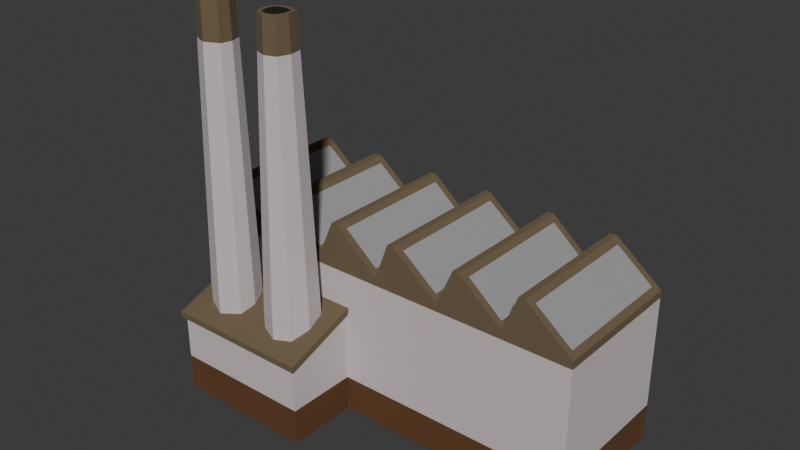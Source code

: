 # Source: CivilianFactory.blend  (saved by Blender 4.4.32; exported with 4.5.12 LTS)
import bpy
from mathutils import Matrix  # noqa: F401  (used for matrix-valued properties, if any)

bpy.ops.wm.read_factory_settings(use_empty=True)
scene = bpy.context.scene
scene.name = 'Scene'

# ---- collections
col_collection = bpy.data.collections.new('Collection'); scene.collection.children.link(col_collection)

# ---- materials (node trees are filled in below, after node groups)
mat_material = bpy.data.materials.new('Material')
mat_material.alpha_threshold = 0.0
mat_material.roughness = 0.5
mat_material.line_color = (0.0, 0.0, 0.0, 1.0)
mat_foundation = bpy.data.materials.new('foundation')
mat_window = bpy.data.materials.new('window')
mat_roof = bpy.data.materials.new('Roof')
mat_material_001 = bpy.data.materials.new('Material.001')

# ---- material node trees
mat_material.use_nodes = True; mat_material.node_tree.nodes.clear()
_N = mat_material.node_tree.nodes; _L = mat_material.node_tree.links
n0 = _N.new('ShaderNodeOutputMaterial'); n0.name = 'Material Output'; n0.location = (300, 300)
n1 = _N.new('ShaderNodeBsdfPrincipled'); n1.name = 'Principled BSDF'; n1.location = (10, 300)
n1.inputs[0].default_value = (0.628, 0.5524, 0.5587, 1.0)
n1.inputs[2].default_value = 1.0
n1.inputs[3].default_value = 1.45
_L.new(n1.outputs[0], n0.inputs[0])
n0.is_active_output = True
mat_foundation.use_nodes = True; mat_foundation.node_tree.nodes.clear()
_N = mat_foundation.node_tree.nodes; _L = mat_foundation.node_tree.links
n0 = _N.new('ShaderNodeBsdfPrincipled'); n0.name = 'Principled BSDF'; n0.location = (10, 300)
n0.inputs[0].default_value = (0.1172, 0.048, 0.01342, 1.0)
n0.inputs[2].default_value = 1.0
n1 = _N.new('ShaderNodeOutputMaterial'); n1.name = 'Material Output'; n1.location = (300, 300)
_L.new(n0.outputs[0], n1.inputs[0])
n1.is_active_output = True
mat_window.use_nodes = True; mat_window.node_tree.nodes.clear()
_N = mat_window.node_tree.nodes; _L = mat_window.node_tree.links
n0 = _N.new('ShaderNodeBsdfPrincipled'); n0.name = 'Principled BSDF'; n0.location = (10, 300)
n0.inputs[0].default_value = (0.3401, 0.3401, 0.3401, 1.0)
n0.inputs[2].default_value = 0.533
n1 = _N.new('ShaderNodeOutputMaterial'); n1.name = 'Material Output'; n1.location = (300, 300)
_L.new(n0.outputs[0], n1.inputs[0])
n1.is_active_output = True
mat_roof.use_nodes = True; mat_roof.node_tree.nodes.clear()
_N = mat_roof.node_tree.nodes; _L = mat_roof.node_tree.links
n0 = _N.new('ShaderNodeBsdfPrincipled'); n0.name = 'Principled BSDF'; n0.location = (10, 300)
n0.inputs[0].default_value = (0.1527, 0.1094, 0.05944, 1.0)
n0.inputs[2].default_value = 1.0
n1 = _N.new('ShaderNodeOutputMaterial'); n1.name = 'Material Output'; n1.location = (300, 300)
_L.new(n0.outputs[0], n1.inputs[0])
n1.is_active_output = True
mat_material_001.use_nodes = True; mat_material_001.node_tree.nodes.clear()
_N = mat_material_001.node_tree.nodes; _L = mat_material_001.node_tree.links
n0 = _N.new('ShaderNodeBsdfPrincipled'); n0.name = 'Principled BSDF'; n0.location = (10, 300)
n0.inputs[0].default_value = (0.0, 0.0, 0.0, 1.0)
n0.inputs[2].default_value = 1.0
n1 = _N.new('ShaderNodeOutputMaterial'); n1.name = 'Material Output'; n1.location = (300, 300)
_L.new(n0.outputs[0], n1.inputs[0])
n1.is_active_output = True

# ---- world
world_world = bpy.data.worlds.new('World'); scene.world = world_world
world_world.use_nodes = True; world_world.node_tree.nodes.clear()
_N = world_world.node_tree.nodes; _L = world_world.node_tree.links
n0 = _N.new('ShaderNodeOutputWorld'); n0.name = 'World Output'; n0.location = (300, 300)
n1 = _N.new('ShaderNodeBackground'); n1.name = 'Background'; n1.location = (10, 300)
n1.inputs[0].default_value = (0.05088, 0.05088, 0.05088, 1.0)
_L.new(n1.outputs[0], n0.inputs[0])
n0.is_active_output = True
world_world.color = (0.05088, 0.05088, 0.05088)
world_world.sun_shadow_jitter_overblur = 0.0

# ---- meshes
me_cube_001 = bpy.data.meshes.new('Cube.001')
me_cube_001.from_pydata([(-0.941, -0.3, 0.00378), (-0.2564, -0.4859, 0.4253), (-0.191, -0.3, 0.00378), (-0.566, -0.6917, 0.2707), (-0.941, -0.6718, 0.00378), (-0.7614, -0.6917, 0.2707), (-0.9568, -0.4867, 0.3441), (-0.191, -0.6718, 0.00378), (-0.9568, -0.2989, 0.4129), (-0.1752, -0.2989, 0.4129), (-0.566, -0.6718, 0.00378), (-0.191, -0.3, 0.3807), (-0.191, -0.6718, 0.2481), (-0.3706, -0.6917, 0.2707), (-0.1752, -0.4867, 0.3441), (-0.941, -0.3, 0.3807), (-0.566, -0.6718, 0.2481), (-0.941, -0.6718, 0.2481), (-0.191, -0.4859, 0.3144), (-0.191, -0.4859, 0.00378), (-0.941, -0.4859, 0.00378), (-0.941, -0.4859, 0.3144), (-0.1752, -0.6917, 0.2707), (-0.9568, -0.6917, 0.2707), (-0.1752, -0.2989, 0.3817), (-0.566, -0.6917, 0.2396), (-0.3706, -0.6917, 0.2396), (-0.3785, -0.6718, 0.00378), (-0.3785, -0.6718, 0.2481), (-0.9568, -0.2989, 0.3817), (-0.9568, -0.4867, 0.3129), (-0.1752, -0.6917, 0.2396), (-0.7535, -0.6718, 0.2481), (-0.7535, -0.6718, 0.00378), (-0.1752, -0.4867, 0.3129), (-0.9568, -0.6917, 0.2396), (-0.7614, -0.6917, 0.2396), (-0.7535, -0.2996, 0.4118), (-0.941, -0.3, 0.4118), (-0.7535, -0.6718, 0.2792), (-0.941, -0.6718, 0.2792), (-0.191, -0.4859, 0.3455), (-0.191, -0.6718, 0.2792), (-0.941, -0.4859, 0.3455), (-0.3785, -0.3, 0.4118), (-0.566, -0.2996, 0.4118), (-0.3785, -0.6718, 0.2792), (-0.566, -0.6718, 0.2792), (-0.566, -0.4859, 0.3455), (-0.2564, -0.4859, 0.3455), (-0.2879, -0.5796, 0.3121), (-0.3785, -0.3616, 0.3899), (-0.4729, -0.3917, 0.3791), (-0.3785, -0.6103, 0.3012), (-0.4708, -0.5754, 0.3136), (-0.5006, -0.4859, 0.3455), (-0.191, -0.3, 0.4118), (-0.2723, -0.3878, 0.3805), (-0.7535, -0.3615, 0.3899), (-0.8478, -0.4016, 0.3756), (-0.7535, -0.6104, 0.3011), (-0.8541, -0.5674, 0.3165), (-0.8757, -0.4859, 0.3455), (-0.6312, -0.4859, 0.3455), (-0.6492, -0.5647, 0.3174), (-0.6595, -0.4045, 0.3746), (-0.4339, -0.4852, 1.883), (-0.4213, -0.4421, 1.883), (-0.2879, -0.5796, 0.4253), (-0.3785, -0.3616, 0.4253), (-0.4729, -0.3917, 0.4253), (-0.3785, -0.6103, 0.4253), (-0.4708, -0.5754, 0.4253), (-0.5006, -0.4859, 0.4253), (-0.7535, -0.3615, 0.4253), (-0.8478, -0.4016, 0.4253), (-0.7535, -0.6104, 0.4253), (-0.8541, -0.5674, 0.4253), (-0.8757, -0.4859, 0.4253), (-0.6312, -0.4859, 0.4253), (-0.6492, -0.5647, 0.4253), (-0.2723, -0.3878, 0.4253), (-0.6595, -0.4045, 0.4253), (-0.6856, -0.4868, 1.883), (-0.6951, -0.5286, 1.883), (-0.7014, -0.4413, 1.883), (-0.8211, -0.4863, 1.883), (-0.8055, -0.4394, 1.883), (-0.8094, -0.5303, 1.883), (-0.3289, -0.4401, 1.883), (-0.3218, -0.4838, 1.883), (-0.7535, -0.5542, 1.883), (-0.7536, -0.4174, 1.883), (-0.4201, -0.5264, 1.883), (-0.3777, -0.5425, 1.883), (-0.3774, -0.4281, 1.883), (-0.3369, -0.5287, 1.883), (-0.3781, -0.4856, 1.883), (-0.7534, -0.4857, 1.883), (-0.4378, -0.4259, 1.883), (-0.4553, -0.4856, 1.883), (-0.3109, -0.4234, 1.883), (-0.3008, -0.4856, 1.883), (-0.4365, -0.5422, 1.883), (-0.3781, -0.5642, 1.883), (-0.3781, -0.4069, 1.883), (-0.3207, -0.5449, 1.883), (-0.6671, -0.4857, 1.883), (-0.6798, -0.5413, 1.883), (-0.6871, -0.4283, 1.883), (-0.8396, -0.4857, 1.883), (-0.8199, -0.4262, 1.883), (-0.8243, -0.5433, 1.883), (-0.7534, -0.5736, 1.883), (-0.7534, -0.3979, 1.883), (-1.057, 0.4123, 0.6777), (-1.057, -0.2623, 0.6777), (0.3283, -0.2623, 0.6659), (0.3283, 0.4123, 0.6659), (-0.3857, -0.2623, 0.666), (-0.3857, 0.4123, 0.666), (-0.02805, 0.4123, 0.6667), (0.7148, -0.3, 0.00378), (1.072, -0.3, 0.00378), (-0.02805, -0.2623, 0.6667), (-0.7018, -0.2623, 0.6783), (1.072, 0.45, 0.00378), (-0.7018, 0.4123, 0.6783), (0.7148, 0.45, 0.00378), (-0.7133, 0.45, 0.00378), (-0.7133, -0.3, 0.00378), (0.000739, -0.3, 0.00378), (0.686, 0.4123, 0.6667), (1.042, 0.4123, 0.6659), (0.000739, 0.45, 0.00378), (-0.3563, 0.45, 0.00378), (-0.3563, -0.3, 0.00378), (0.3578, 0.45, 0.00378), (0.3578, -0.3, 0.00378), (-1.07, -0.3, 0.00378), (1.042, -0.2623, 0.6659), (0.686, -0.2623, 0.6667), (-1.07, 0.45, 0.00378), (-0.9433, -0.26, 0.8221), (-1.007, -0.2623, 0.8114), (-1.007, 0.4123, 0.8114), (-0.9433, 0.41, 0.8221), (-0.6606, 0.4123, 0.807), (-0.5761, 0.4123, 0.8193), (-0.5761, -0.2623, 0.8193), (-0.6606, -0.2623, 0.807), (0.5068, -0.2623, 0.8185), (0.4305, -0.26, 0.8063), (0.4305, 0.41, 0.8063), (-0.2073, -0.2623, 0.8185), (-0.2835, -0.26, 0.8063), (-0.2835, 0.41, 0.8063), (-0.2073, 0.4123, 0.8185), (0.5068, 0.4123, 0.8185), (0.06061, 0.41, 0.8044), (0.1371, 0.4123, 0.8185), (0.1371, -0.2623, 0.8185), (0.06061, -0.26, 0.8044), (0.7746, 0.41, 0.8044), (0.8511, 0.4123, 0.8185), (0.8511, -0.2623, 0.8185), (0.7746, -0.26, 0.8044), (-0.941, -0.3, -0.1858), (-0.191, -0.3, -0.1858), (-0.941, -0.6718, -0.1858), (-0.191, -0.6718, -0.1858), (-0.566, -0.6718, -0.1858), (-0.191, -0.4859, -0.1858), (-0.941, -0.4859, -0.1858), (-0.3785, -0.6718, -0.1858), (-0.7535, -0.6718, -0.1858), (0.7148, -0.3, -0.1858), (1.072, -0.3, -0.1858), (1.072, 0.45, -0.1858), (0.7148, 0.45, -0.1858), (-0.7133, 0.45, -0.1858), (-0.7133, -0.3, -0.1858), (0.000739, -0.3, -0.1858), (0.000739, 0.45, -0.1858), (-0.3563, 0.45, -0.1858), (-0.3563, -0.3, -0.1858), (0.3578, 0.45, -0.1858), (0.3578, -0.3, -0.1858), (-1.07, -0.3, -0.1858), (-1.07, 0.45, -0.1858), (-1.07, -0.3, 0.6423), (-1.07, 0.45, 0.6423), (0.374, 0.41, 0.6789), (0.374, -0.26, 0.6789), (-0.34, 0.41, 0.6789), (-0.34, -0.26, 0.6789), (0.0146, 0.41, 0.6799), (0.0146, -0.26, 0.6799), (-0.7448, 0.41, 0.667), (-0.7448, -0.26, 0.667), (1.072, 0.45, 0.6423), (1.072, -0.3, 0.6423), (0.7286, 0.41, 0.6799), (0.7286, -0.26, 0.6799), (-0.9939, -0.3, 0.8468), (-0.9939, 0.45, 0.8468), (-0.6055, 0.45, 0.8429), (-0.6055, -0.3, 0.8429), (-0.6492, 0.45, 0.8429), (-0.6492, -0.3, 0.8429), (-0.236, 0.45, 0.8429), (-0.236, -0.3, 0.8429), (0.478, 0.45, 0.8429), (0.478, -0.3, 0.8429), (0.1076, 0.45, 0.842), (0.1076, -0.3, 0.842), (0.8216, 0.45, 0.842), (0.8216, -0.3, 0.842), (0.3578, 0.45, 0.6423), (0.3578, -0.3, 0.6423), (-0.3563, 0.45, 0.6423), (-0.3563, -0.3, 0.6423), (0.000739, 0.45, 0.6423), (0.000739, -0.3, 0.6423), (-0.7133, 0.45, 0.6423), (-0.7133, -0.3, 0.6423), (0.7148, 0.45, 0.6423), (0.7148, -0.3, 0.6423), (-0.9749, 0.45, 0.8468), (-0.9749, -0.3, 0.8468), (0.4468, 0.45, 0.8429), (0.4468, -0.3, 0.8429), (-0.2673, 0.45, 0.8429), (-0.2673, -0.3, 0.8429), (0.07447, 0.45, 0.842), (0.07447, -0.3, 0.842), (0.7885, 0.45, 0.842), (0.7885, -0.3, 0.842), (-0.4421, -0.4218, 1.708), (-0.4608, -0.4856, 1.708), (-0.3781, -0.4014, 1.708), (-0.3062, -0.4192, 1.708), (-0.2954, -0.4856, 1.708), (-0.3168, -0.549, 1.708), (-0.3781, -0.5698, 1.708), (-0.4406, -0.5462, 1.708), (-0.6624, -0.4858, 1.692), (-0.8282, -0.5464, 1.692), (-0.7534, -0.5784, 1.692), (-0.6757, -0.5444, 1.692), (-0.6835, -0.4251, 1.692), (-0.7534, -0.3931, 1.692), (-0.8444, -0.4858, 1.692), (-0.8235, -0.423, 1.692), (-0.3563, 0.45, 0.6013), (-0.7133, 0.45, 0.6013), (-1.07, 0.45, 0.6013), (-0.3563, -0.3, 0.6013), (1.072, -0.3, 0.6013), (0.000739, 0.45, 0.6013), (0.000739, -0.3, 0.6013), (0.3578, -0.3, 0.6013), (0.7148, -0.3, 0.6013), (-1.07, -0.3, 0.6013), (-0.7133, -0.3, 0.6013), (1.072, 0.45, 0.6013), (0.7148, 0.45, 0.6013), (0.3578, 0.45, 0.6013)], [], [(19, 18, 12, 7), (33, 32, 17, 4), (21, 20, 4, 17), (251, 253, 111, 114), (43, 38, 8, 6), (27, 28, 16, 10), (241, 240, 105, 101), (253, 252, 110, 111), (36, 25, 3, 5), (29, 30, 6, 8), (25, 26, 13, 3), (31, 34, 14, 22), (35, 36, 5, 23), (30, 35, 23, 6), (26, 31, 22, 13), (34, 24, 9, 14), (55, 54, 72, 73), (52, 55, 73, 70), (41, 42, 22, 14), (40, 43, 6, 23), (15, 0, 20, 21), (2, 11, 18, 19), (47, 39, 5, 3), (39, 40, 23, 5), (7, 12, 28, 27), (56, 41, 14, 9), (49, 57, 81, 1), (249, 246, 107, 108), (42, 46, 13, 22), (60, 64, 80, 76), (10, 16, 32, 33), (65, 58, 74, 82), (59, 62, 78, 75), (49, 50, 42, 41), (51, 57, 56, 44), (53, 54, 47, 46), (55, 52, 45, 48), (58, 65, 45, 37), (60, 61, 40, 39), (62, 59, 38, 43), (63, 64, 47, 48), (65, 63, 48, 45), (61, 62, 43, 40), (54, 55, 48, 47), (57, 49, 41, 56), (53, 50, 68, 71), (54, 53, 71, 72), (61, 60, 76, 77), (50, 53, 46, 42), (52, 51, 44, 45), (57, 51, 69, 81), (51, 52, 70, 69), (64, 60, 39, 47), (59, 58, 37, 38), (58, 59, 75, 74), (46, 47, 3, 13), (247, 248, 113, 112), (248, 249, 108, 113), (238, 239, 100, 99), (250, 251, 114, 109), (64, 63, 79, 80), (62, 61, 77, 78), (63, 65, 82, 79), (50, 49, 1, 68), (83, 98, 91, 84), (85, 92, 98, 83), (90, 97, 94, 96), (89, 95, 97, 90), (92, 87, 86, 98), (95, 67, 66, 97), (97, 66, 93, 94), (98, 86, 88, 91), (242, 241, 101, 102), (244, 243, 106, 104), (239, 245, 103, 100), (245, 244, 104, 103), (240, 238, 99, 105), (252, 247, 112, 110), (246, 250, 109, 107), (243, 242, 102, 106), (66, 67, 99, 100), (89, 90, 102, 101), (93, 66, 100, 103), (94, 93, 103, 104), (67, 95, 105, 99), (90, 96, 106, 102), (95, 89, 101, 105), (96, 94, 104, 106), (83, 84, 108, 107), (85, 83, 107, 109), (86, 87, 111, 110), (88, 86, 110, 112), (91, 88, 112, 113), (87, 92, 114, 111), (92, 85, 109, 114), (84, 91, 113, 108), (199, 198, 146, 143), (221, 223, 211, 233), (254, 259, 134, 135), (255, 254, 135, 129), (256, 255, 129, 142), (263, 256, 142, 139), (260, 257, 136, 131), (127, 125, 150, 147), (200, 226, 236, 216), (194, 195, 155, 156), (227, 201, 217, 237), (258, 262, 122, 123), (257, 264, 130, 136), (259, 267, 137, 134), (261, 260, 131, 138), (258, 265, 200, 201), (262, 261, 138, 122), (264, 263, 139, 130), (266, 265, 126, 128), (267, 266, 128, 137), (228, 205, 204, 229), (224, 191, 205, 228), (190, 225, 229, 204), (115, 116, 144, 145), (206, 208, 209, 207), (220, 224, 208, 206), (225, 221, 207, 209), (119, 120, 148, 149), (212, 230, 231, 213), (210, 232, 233, 211), (222, 220, 232, 210), (192, 193, 152, 153), (124, 121, 157, 154), (219, 227, 213, 231), (141, 132, 158, 151), (226, 218, 230, 212), (214, 234, 235, 215), (216, 236, 237, 217), (218, 222, 234, 214), (117, 118, 160, 161), (140, 133, 164, 165), (223, 219, 215, 235), (196, 197, 162, 159), (202, 203, 166, 163), (139, 142, 189, 188), (19, 7, 170, 172), (123, 122, 176, 177), (126, 123, 177, 178), (20, 0, 167, 173), (27, 10, 171, 174), (138, 131, 182, 187), (130, 139, 188, 181), (10, 33, 175, 171), (135, 134, 183, 184), (7, 27, 174, 170), (128, 126, 178, 179), (129, 135, 184, 180), (137, 128, 179, 186), (33, 4, 169, 175), (131, 136, 185, 182), (134, 137, 186, 183), (2, 19, 172, 168), (122, 138, 187, 176), (4, 20, 173, 169), (142, 129, 180, 189), (116, 115, 191, 190), (118, 117, 219, 218), (120, 119, 221, 220), (121, 124, 223, 222), (125, 127, 224, 225), (133, 140, 201, 200), (132, 141, 227, 226), (145, 144, 204, 205), (115, 145, 205, 191), (144, 116, 190, 204), (149, 148, 206, 207), (147, 150, 209, 208), (150, 125, 225, 209), (127, 147, 208, 224), (148, 120, 220, 206), (119, 149, 207, 221), (154, 157, 210, 211), (151, 158, 212, 213), (124, 154, 211, 223), (157, 121, 222, 210), (141, 151, 213, 227), (158, 132, 226, 212), (161, 160, 214, 215), (165, 164, 216, 217), (140, 165, 217, 201), (164, 133, 200, 216), (160, 118, 218, 214), (117, 161, 215, 219), (193, 192, 218, 219), (195, 194, 220, 221), (197, 196, 222, 223), (198, 199, 225, 224), (203, 202, 226, 227), (143, 146, 228, 229), (146, 198, 224, 228), (199, 143, 229, 225), (153, 152, 231, 230), (156, 155, 233, 232), (155, 195, 221, 233), (194, 156, 232, 220), (152, 193, 219, 231), (192, 153, 230, 218), (159, 162, 235, 234), (163, 166, 237, 236), (166, 203, 227, 237), (202, 163, 236, 226), (196, 159, 234, 222), (162, 197, 223, 235), (68, 1, 242, 243), (69, 70, 238, 240), (72, 71, 244, 245), (73, 72, 245, 239), (71, 68, 243, 244), (1, 81, 241, 242), (70, 73, 239, 238), (81, 69, 240, 241), (79, 82, 250, 246), (78, 77, 247, 252), (82, 74, 251, 250), (76, 80, 249, 248), (77, 76, 248, 247), (80, 79, 246, 249), (75, 78, 252, 253), (74, 75, 253, 251), (218, 226, 266, 267), (226, 200, 265, 266), (225, 190, 263, 264), (227, 219, 261, 262), (123, 126, 265, 258), (219, 223, 260, 261), (222, 218, 267, 259), (221, 225, 264, 257), (201, 227, 262, 258), (223, 221, 257, 260), (190, 191, 256, 263), (191, 224, 255, 256), (224, 220, 254, 255), (220, 222, 259, 254)])
me_cube_001.polygons.foreach_set('material_index', [0, 0, 0, 3, 3, 0, 3, 3, 3, 3, 3, 3, 3, 3, 3, 3, 0, 0, 3, 3, 0, 0, 3, 3, 0, 3, 0, 3, 3, 0, 0, 0, 0, 3, 3, 3, 3, 3, 3, 3, 3, 3, 3, 3, 3, 0, 0, 0, 3, 3, 0, 0, 3, 3, 0, 3, 3, 3, 3, 3, 0, 0, 0, 0, 4, 4, 4, 4, 4, 4, 4, 4, 3, 3, 3, 3, 3, 3, 3, 3, 3, 3, 3, 3, 3, 3, 3, 3, 3, 3, 3, 3, 3, 3, 3, 3, 2, 3, 0, 0, 0, 0, 0, 2, 3, 2, 3, 0, 0, 0, 0, 3, 0, 0, 0, 0, 3, 3, 3, 2, 3, 3, 3, 2, 3, 3, 3, 2, 2, 3, 2, 3, 3, 3, 3, 2, 2, 3, 2, 2, 1, 1, 1, 1, 1, 1, 1, 1, 1, 1, 1, 1, 1, 1, 1, 1, 1, 1, 1, 1, 1, 3, 3, 3, 3, 3, 3, 3, 3, 3, 3, 3, 3, 3, 3, 3, 3, 3, 3, 3, 3, 3, 3, 3, 3, 3, 3, 3, 3, 3, 3, 3, 3, 3, 3, 3, 3, 3, 3, 3, 3, 3, 3, 3, 3, 3, 3, 3, 3, 0, 0, 0, 0, 0, 0, 0, 0, 0, 0, 0, 0, 0, 0, 0, 0, 3, 3, 3, 3, 0, 3, 3, 3, 3, 3, 3, 3, 3, 3])
_uv = me_cube_001.uv_layers.new(name='UVMap')
_uv.uv.foreach_set('vector', [0.375, 0.875, 0.5, 0.875, 0.5, 0.875, 0.375, 0.875, 0.375, 0.9688, 0.5, 0.9688, 0.5, 1.0, 0.375, 1.0, 0.5, 0.0, 0.375, 0.0, 0.375, 0.0, 0.5, 0.0, 0.5, 0.9687, 0.5, 0.9845, 0.5, 0.9845, 0.5, 0.9688, 0.5, 1.0, 0.5, 1.0, 0.5, 1.0, 0.5, 1.0, 0.375, 0.9062, 0.5, 0.9062, 0.5, 0.9375, 0.375, 0.9375, 0.5, 0.8885, 0.5, 0.9062, 0.5, 0.9062, 0.5, 0.8885, 0.5, 0.9845, 0.5, 0.9891, 0.5, 0.9891, 0.5, 0.9845, 0.5, 0.9688, 0.5, 0.9375, 0.5, 0.9375, 0.5, 0.9688, 0.5, 0.0, 0.5, 0.0, 0.5, 0.0, 0.5, 0.0, 0.5, 0.9375, 0.5, 0.9062, 0.5, 0.9062, 0.5, 0.9375, 0.5, 0.875, 0.5, 0.875, 0.5, 0.875, 0.5, 0.875, 0.5, 1.0, 0.5, 0.9688, 0.5, 0.9688, 0.5, 1.0, 0.5, 0.0, 0.5, 0.0, 0.5, 0.0, 0.5, 0.0, 0.5, 0.9062, 0.5, 0.875, 0.5, 0.875, 0.5, 0.9062, 0.5, 0.875, 0.5, 0.875, 0.5, 0.875, 0.5, 0.875, 0.5, 0.9266, 0.5, 0.9216, 0.5, 0.9216, 0.5, 0.9266, 0.5, 0.922, 0.5, 0.9266, 0.5, 0.9266, 0.5, 0.922, 0.5, 0.875, 0.5, 0.875, 0.5, 0.875, 0.5, 0.875, 0.5, 1.0, 0.5, 1.0, 0.5, 1.0, 0.5, 1.0, 0.5, 0.0, 0.375, 0.0, 0.375, 0.0, 0.5, 0.0, 0.375, 0.875, 0.5, 0.875, 0.5, 0.875, 0.375, 0.875, 0.5, 0.9375, 0.5, 0.9688, 0.5, 0.9688, 0.5, 0.9375, 0.5, 0.9688, 0.5, 1.0, 0.5, 1.0, 0.5, 0.9688, 0.375, 0.875, 0.5, 0.875, 0.5, 0.9062, 0.375, 0.9062, 0.5, 0.875, 0.5, 0.875, 0.5, 0.875, 0.5, 0.875, 0.5, 0.8859, 0.5, 0.8885, 0.5, 0.8885, 0.5, 0.8859, 0.5, 0.9514, 0.5, 0.9484, 0.5, 0.9484, 0.5, 0.9514, 0.5, 0.875, 0.5, 0.9062, 0.5, 0.9062, 0.5, 0.875, 0.5, 0.9688, 0.5, 0.9514, 0.5, 0.9514, 0.5, 0.9688, 0.375, 0.9375, 0.5, 0.9375, 0.5, 0.9688, 0.375, 0.9688, 0.5, 0.9531, 0.5, 0.9688, 0.5, 0.9688, 0.5, 0.9531, 0.5, 0.9845, 0.5, 0.9891, 0.5, 0.9891, 0.5, 0.9845, 0.5, 0.8859, 0.5, 0.8912, 0.5, 0.875, 0.5, 0.875, 0.5, 0.9062, 0.5, 0.8885, 0.5, 0.875, 0.5, 0.9062, 0.5, 0.9062, 0.5, 0.9216, 0.5, 0.9375, 0.5, 0.9062, 0.5, 0.9266, 0.5, 0.922, 0.5, 0.9375, 0.5, 0.9375, 0.5, 0.9688, 0.5, 0.9531, 0.5, 0.9375, 0.5, 0.9688, 0.5, 0.9688, 0.5, 0.9855, 0.5, 1.0, 0.5, 0.9688, 0.5, 0.9891, 0.5, 0.9845, 0.5, 1.0, 0.5, 1.0, 0.5, 0.9484, 0.5, 0.9514, 0.5, 0.9375, 0.5, 0.9375, 0.5, 0.9531, 0.5, 0.9484, 0.5, 0.9375, 0.5, 0.9375, 0.5, 0.9855, 0.5, 0.9891, 0.5, 1.0, 0.5, 1.0, 0.5, 0.9216, 0.5, 0.9266, 0.5, 0.9375, 0.5, 0.9375, 0.5, 0.8885, 0.5, 0.8859, 0.5, 0.875, 0.5, 0.875, 0.5, 0.9062, 0.5, 0.8912, 0.5, 0.8912, 0.5, 0.9062, 0.5, 0.9216, 0.5, 0.9062, 0.5, 0.9062, 0.5, 0.9216, 0.5, 0.9855, 0.5, 0.9688, 0.5, 0.9688, 0.5, 0.9855, 0.5, 0.8912, 0.5, 0.9062, 0.5, 0.9062, 0.5, 0.875, 0.5, 0.922, 0.5, 0.9062, 0.5, 0.9062, 0.5, 0.9375, 0.5, 0.8885, 0.5, 0.9062, 0.5, 0.9062, 0.5, 0.8885, 0.5, 0.9062, 0.5, 0.922, 0.5, 0.922, 0.5, 0.9062, 0.5, 0.9514, 0.5, 0.9688, 0.5, 0.9688, 0.5, 0.9375, 0.5, 0.9845, 0.5, 0.9688, 0.5, 0.9688, 0.5, 1.0, 0.5, 0.9688, 0.5, 0.9845, 0.5, 0.9845, 0.5, 0.9688, 0.5, 0.9062, 0.5, 0.9375, 0.5, 0.9375, 0.5, 0.9062, 0.5, 0.9855, 0.5, 0.9688, 0.5, 0.9688, 0.5, 0.9855, 0.5, 0.9688, 0.5, 0.9514, 0.5, 0.9514, 0.5, 0.9688, 0.5, 0.922, 0.5, 0.9266, 0.5, 0.9266, 0.5, 0.922, 0.5, 0.9531, 0.5, 0.9687, 0.5, 0.9688, 0.5, 0.9531, 0.5, 0.9514, 0.5, 0.9484, 0.5, 0.9484, 0.5, 0.9514, 0.5, 0.9891, 0.5, 0.9855, 0.5, 0.9855, 0.5, 0.9891, 0.5, 0.9484, 0.5, 0.9531, 0.5, 0.9531, 0.5, 0.9484, 0.5, 0.8912, 0.5, 0.8859, 0.5, 0.8859, 0.5, 0.8912, 0.5, 0.9527, 0.5, 0.9688, 0.5, 0.9688, 0.5, 0.955, 0.5, 0.9565, 0.5, 0.9688, 0.5, 0.9688, 0.5, 0.9527, 0.5, 0.8914, 0.5, 0.9062, 0.5, 0.9061, 0.5, 0.8954, 0.5, 0.8933, 0.5, 0.9061, 0.5, 0.9062, 0.5, 0.8914, 0.5, 0.9688, 0.5, 0.9811, 0.5, 0.9847, 0.5, 0.9688, 0.5, 0.9061, 0.5, 0.9176, 0.5, 0.921, 0.5, 0.9062, 0.5, 0.9062, 0.5, 0.921, 0.5, 0.9173, 0.5, 0.9061, 0.5, 0.9688, 0.5, 0.9847, 0.5, 0.982, 0.5, 0.9688, 0.5, 0.8859, 0.5, 0.8885, 0.5, 0.8885, 0.5, 0.8859, 0.5, 0.9062, 0.5, 0.8912, 0.5, 0.8912, 0.5, 0.9062, 0.5, 0.9266, 0.5, 0.9216, 0.5, 0.9216, 0.5, 0.9266, 0.5, 0.9216, 0.5, 0.9062, 0.5, 0.9062, 0.5, 0.9216, 0.5, 0.9062, 0.5, 0.922, 0.5, 0.922, 0.5, 0.9062, 0.5, 0.9891, 0.5, 0.9855, 0.5, 0.9855, 0.5, 0.9891, 0.5, 0.9484, 0.5, 0.9531, 0.5, 0.9531, 0.5, 0.9484, 0.5, 0.8912, 0.5, 0.8859, 0.5, 0.8859, 0.5, 0.8912, 0.5, 0.921, 0.5, 0.9176, 0.5, 0.922, 0.5, 0.9266, 0.5, 0.8933, 0.5, 0.8914, 0.5, 0.8859, 0.5, 0.8885, 0.5, 0.9173, 0.5, 0.921, 0.5, 0.9266, 0.5, 0.9216, 0.5, 0.9061, 0.5, 0.9173, 0.5, 0.9216, 0.5, 0.9062, 0.5, 0.9176, 0.5, 0.9061, 0.5, 0.9062, 0.5, 0.922, 0.5, 0.8914, 0.5, 0.8954, 0.5, 0.8912, 0.5, 0.8859, 0.5, 0.9061, 0.5, 0.8933, 0.5, 0.8885, 0.5, 0.9062, 0.5, 0.8954, 0.5, 0.9061, 0.5, 0.9062, 0.5, 0.8912, 0.5, 0.9527, 0.5, 0.955, 0.5, 0.9514, 0.5, 0.9484, 0.5, 0.9565, 0.5, 0.9527, 0.5, 0.9484, 0.5, 0.9531, 0.5, 0.9847, 0.5, 0.9811, 0.5, 0.9845, 0.5, 0.9891, 0.5, 0.982, 0.5, 0.9847, 0.5, 0.9891, 0.5, 0.9855, 0.5, 0.9688, 0.5, 0.982, 0.5, 0.9855, 0.5, 0.9688, 0.5, 0.9811, 0.5, 0.9688, 0.5, 0.9688, 0.5, 0.9845, 0.5, 0.9688, 0.5, 0.9565, 0.5, 0.9531, 0.5, 0.9688, 0.5, 0.955, 0.5, 0.9688, 0.5, 0.9688, 0.5, 0.9514, 0.8438, 0.7367, 0.8438, 0.5133, 0.8438, 0.5133, 0.8438, 0.7367, 0.625, 0.9375, 0.625, 0.9062, 0.625, 0.9062, 0.625, 0.9375, 0.625, 0.3125, 0.625, 0.3438, 0.625, 0.3438, 0.625, 0.3125, 0.625, 0.2812, 0.625, 0.3125, 0.625, 0.3125, 0.625, 0.2812, 0.625, 0.25, 0.625, 0.2812, 0.625, 0.2812, 0.625, 0.25, 0.625, 0.0, 0.625, 0.25, 0.625, 0.25, 0.625, 0.0, 0.625, 0.9063, 0.625, 0.9375, 0.625, 0.9375, 0.625, 0.9062, 0.8437, 0.5126, 0.8437, 0.7374, 0.8438, 0.7374, 0.8437, 0.5126, 0.625, 0.4375, 0.625, 0.4062, 0.625, 0.4062, 0.625, 0.4375, 0.8125, 0.5133, 0.8125, 0.7367, 0.8125, 0.7367, 0.8125, 0.5133, 0.625, 0.8438, 0.625, 0.8125, 0.625, 0.8125, 0.625, 0.8438, 0.625, 0.8125, 0.625, 0.8438, 0.625, 0.8438, 0.625, 0.8125, 0.625, 0.9375, 0.625, 0.9688, 0.625, 0.9688, 0.625, 0.9375, 0.625, 0.3438, 0.625, 0.375, 0.625, 0.375, 0.625, 0.3438, 0.625, 0.875, 0.625, 0.9063, 0.625, 0.9062, 0.625, 0.875, 0.6835, 0.754, 0.625, 0.4375, 0.625, 0.4375, 0.6875, 0.75, 0.625, 0.8438, 0.625, 0.875, 0.625, 0.875, 0.625, 0.8438, 0.625, 0.9688, 0.625, 1.0, 0.625, 1.0, 0.625, 0.9688, 0.625, 0.4063, 0.625, 0.4375, 0.625, 0.4375, 0.625, 0.4062, 0.625, 0.375, 0.625, 0.4063, 0.625, 0.4062, 0.625, 0.375, 0.8438, 0.5, 0.875, 0.5, 0.875, 0.75, 0.8438, 0.75, 0.625, 0.2812, 0.625, 0.25, 0.625, 0.25, 0.625, 0.2812, 0.625, 1.0, 0.625, 0.9688, 0.625, 0.9688, 0.625, 1.0, 0.625, 0.2374, 0.625, 0.01258, 0.625, 0.01258, 0.625, 0.2374, 0.8125, 0.5, 0.8438, 0.5, 0.8438, 0.75, 0.8125, 0.75, 0.625, 0.3125, 0.625, 0.2812, 0.625, 0.2812, 0.625, 0.3125, 0.625, 0.9688, 0.625, 0.9375, 0.625, 0.9375, 0.625, 0.9688, 0.8125, 0.7374, 0.8125, 0.5126, 0.8125, 0.5126, 0.8125, 0.7374, 0.7188, 0.5, 0.75, 0.5, 0.75, 0.75, 0.7188, 0.75, 0.7812, 0.5, 0.8125, 0.5, 0.8125, 0.75, 0.7812, 0.75, 0.625, 0.3438, 0.625, 0.3125, 0.625, 0.3125, 0.625, 0.3438, 0.75, 0.5133, 0.75, 0.7367, 0.75, 0.7367, 0.75, 0.5133, 0.7812, 0.7374, 0.7812, 0.5126, 0.7813, 0.5126, 0.7812, 0.7374, 0.625, 0.875, 0.625, 0.8438, 0.625, 0.8438, 0.625, 0.875, 0.7187, 0.7374, 0.7188, 0.5126, 0.7188, 0.5126, 0.7188, 0.7374, 0.625, 0.4062, 0.625, 0.375, 0.625, 0.375, 0.625, 0.4062, 0.75, 0.5, 0.7812, 0.5, 0.7812, 0.75, 0.75, 0.75, 0.6875, 0.5, 0.7188, 0.5, 0.7188, 0.75, 0.6875, 0.75, 0.625, 0.375, 0.625, 0.3438, 0.625, 0.3438, 0.625, 0.375, 0.75, 0.7374, 0.75, 0.5126, 0.75, 0.5126, 0.75, 0.7374, 0.6875, 0.7374, 0.6875, 0.5126, 0.6875, 0.5126, 0.6875, 0.7374, 0.625, 0.9062, 0.625, 0.875, 0.625, 0.875, 0.625, 0.9062, 0.7812, 0.5133, 0.7812, 0.7367, 0.7812, 0.7367, 0.7812, 0.5133, 0.7188, 0.5133, 0.7188, 0.7367, 0.7188, 0.7367, 0.7188, 0.5133, 0.625, 0.0, 0.625, 0.25, 0.625, 0.25, 0.625, 0.0, 0.375, 0.875, 0.375, 0.875, 0.375, 0.875, 0.375, 0.875, 0.625, 0.8125, 0.625, 0.8438, 0.625, 0.8438, 0.625, 0.8125, 0.625, 0.4375, 0.625, 0.8125, 0.625, 0.8125, 0.625, 0.4375, 0.375, 0.0, 0.375, 0.0, 0.375, 0.0, 0.375, 0.0, 0.375, 0.9062, 0.375, 0.9375, 0.375, 0.9375, 0.375, 0.9062, 0.625, 0.875, 0.625, 0.9062, 0.625, 0.9062, 0.625, 0.875, 0.625, 0.9688, 0.625, 1.0, 0.625, 1.0, 0.625, 0.9688, 0.375, 0.9375, 0.375, 0.9688, 0.375, 0.9688, 0.375, 0.9375, 0.625, 0.3125, 0.625, 0.3438, 0.625, 0.3438, 0.625, 0.3125, 0.375, 0.875, 0.375, 0.9062, 0.375, 0.9062, 0.375, 0.875, 0.625, 0.4062, 0.625, 0.4375, 0.625, 0.4375, 0.625, 0.4062, 0.625, 0.2812, 0.625, 0.3125, 0.625, 0.3125, 0.625, 0.2812, 0.625, 0.375, 0.625, 0.4062, 0.625, 0.4062, 0.625, 0.375, 0.375, 0.9688, 0.375, 1.0, 0.375, 1.0, 0.375, 0.9688, 0.625, 0.9062, 0.625, 0.9375, 0.625, 0.9375, 0.625, 0.9062, 0.625, 0.3438, 0.625, 0.375, 0.625, 0.375, 0.625, 0.3438, 0.375, 0.875, 0.375, 0.875, 0.375, 0.875, 0.375, 0.875, 0.625, 0.8438, 0.625, 0.875, 0.625, 0.875, 0.625, 0.8438, 0.375, 0.0, 0.375, 0.0, 0.375, 0.0, 0.375, 0.0, 0.625, 0.25, 0.625, 0.2812, 0.625, 0.2812, 0.625, 0.25, 0.625, 0.01258, 0.625, 0.2374, 0.625, 0.25, 0.625, 0.0, 0.75, 0.5126, 0.75, 0.7374, 0.75, 0.75, 0.75, 0.5, 0.8125, 0.5126, 0.8125, 0.7374, 0.8125, 0.75, 0.8125, 0.5, 0.7812, 0.5126, 0.7812, 0.7374, 0.7812, 0.75, 0.7812, 0.5, 0.8437, 0.7374, 0.8437, 0.5126, 0.8438, 0.5, 0.8438, 0.75, 0.6875, 0.5126, 0.6875, 0.7374, 0.6875, 0.75, 0.6875, 0.5, 0.7188, 0.5126, 0.7187, 0.7374, 0.7188, 0.75, 0.7188, 0.5, 0.625, 0.2374, 0.625, 0.01258, 0.625, 0.0, 0.625, 0.25, 0.625, 0.2374, 0.625, 0.2374, 0.625, 0.25, 0.625, 0.25, 0.625, 0.01258, 0.625, 0.01258, 0.625, 0.0, 0.625, 0.0, 0.8125, 0.7374, 0.8125, 0.5126, 0.8125, 0.5, 0.8125, 0.75, 0.8437, 0.5126, 0.8438, 0.7374, 0.8438, 0.75, 0.8438, 0.5, 0.8438, 0.7374, 0.8437, 0.7374, 0.8438, 0.75, 0.8438, 0.75, 0.8437, 0.5126, 0.8437, 0.5126, 0.8438, 0.5, 0.8438, 0.5, 0.8125, 0.5126, 0.8125, 0.5126, 0.8125, 0.5, 0.8125, 0.5, 0.8125, 0.7374, 0.8125, 0.7374, 0.8125, 0.75, 0.8125, 0.75, 0.7812, 0.7374, 0.7813, 0.5126, 0.7812, 0.5, 0.7812, 0.75, 0.7188, 0.7374, 0.7188, 0.5126, 0.7188, 0.5, 0.7188, 0.75, 0.7812, 0.7374, 0.7812, 0.7374, 0.7812, 0.75, 0.7812, 0.75, 0.7813, 0.5126, 0.7812, 0.5126, 0.7812, 0.5, 0.7812, 0.5, 0.7187, 0.7374, 0.7188, 0.7374, 0.7188, 0.75, 0.7188, 0.75, 0.7188, 0.5126, 0.7188, 0.5126, 0.7188, 0.5, 0.7188, 0.5, 0.75, 0.7374, 0.75, 0.5126, 0.75, 0.5, 0.75, 0.75, 0.6875, 0.7374, 0.6875, 0.5126, 0.6875, 0.5, 0.6875, 0.75, 0.6875, 0.7374, 0.6875, 0.7374, 0.6875, 0.75, 0.6875, 0.75, 0.6875, 0.5126, 0.6875, 0.5126, 0.6875, 0.5, 0.6875, 0.5, 0.75, 0.5126, 0.75, 0.5126, 0.75, 0.5, 0.75, 0.5, 0.75, 0.7374, 0.75, 0.7374, 0.75, 0.75, 0.75, 0.75, 0.75, 0.7367, 0.75, 0.5133, 0.75, 0.5, 0.75, 0.75, 0.8125, 0.7367, 0.8125, 0.5133, 0.8125, 0.5, 0.8125, 0.75, 0.7812, 0.7367, 0.7812, 0.5133, 0.7812, 0.5, 0.7812, 0.75, 0.8438, 0.5133, 0.8438, 0.7367, 0.8438, 0.75, 0.8438, 0.5, 0.7188, 0.7367, 0.7188, 0.5133, 0.7188, 0.5, 0.7188, 0.75, 0.8438, 0.7367, 0.8438, 0.5133, 0.8438, 0.5, 0.8438, 0.75, 0.8438, 0.5133, 0.8438, 0.5133, 0.8438, 0.5, 0.8438, 0.5, 0.8438, 0.7367, 0.8438, 0.7367, 0.8438, 0.75, 0.8438, 0.75, 0.75, 0.5133, 0.75, 0.7367, 0.75, 0.75, 0.75, 0.5, 0.8125, 0.5133, 0.8125, 0.7367, 0.8125, 0.75, 0.8125, 0.5, 0.8125, 0.7367, 0.8125, 0.7367, 0.8125, 0.75, 0.8125, 0.75, 0.8125, 0.5133, 0.8125, 0.5133, 0.8125, 0.5, 0.8125, 0.5, 0.75, 0.7367, 0.75, 0.7367, 0.75, 0.75, 0.75, 0.75, 0.75, 0.5133, 0.75, 0.5133, 0.75, 0.5, 0.75, 0.5, 0.7812, 0.5133, 0.7812, 0.7367, 0.7812, 0.75, 0.7812, 0.5, 0.7188, 0.5133, 0.7188, 0.7367, 0.7188, 0.75, 0.7188, 0.5, 0.7188, 0.7367, 0.7188, 0.7367, 0.7188, 0.75, 0.7188, 0.75, 0.7188, 0.5133, 0.7188, 0.5133, 0.7188, 0.5, 0.7188, 0.5, 0.7812, 0.5133, 0.7812, 0.5133, 0.7812, 0.5, 0.7812, 0.5, 0.7812, 0.7367, 0.7812, 0.7367, 0.7812, 0.75, 0.7812, 0.75, 0.5, 0.8912, 0.5, 0.8859, 0.5, 0.8859, 0.5, 0.8912, 0.5, 0.9062, 0.5, 0.922, 0.5, 0.922, 0.5, 0.9062, 0.5, 0.9216, 0.5, 0.9062, 0.5, 0.9062, 0.5, 0.9216, 0.5, 0.9266, 0.5, 0.9216, 0.5, 0.9216, 0.5, 0.9266, 0.5, 0.9062, 0.5, 0.8912, 0.5, 0.8912, 0.5, 0.9062, 0.5, 0.8859, 0.5, 0.8885, 0.5, 0.8885, 0.5, 0.8859, 0.5, 0.922, 0.5, 0.9266, 0.5, 0.9266, 0.5, 0.922, 0.5, 0.8885, 0.5, 0.9062, 0.5, 0.9062, 0.5, 0.8885, 0.5, 0.9484, 0.5, 0.9531, 0.5, 0.9531, 0.5, 0.9484, 0.5, 0.9891, 0.5, 0.9855, 0.5, 0.9855, 0.5, 0.9891, 0.5, 0.9531, 0.5, 0.9688, 0.5, 0.9687, 0.5, 0.9531, 0.5, 0.9688, 0.5, 0.9514, 0.5, 0.9514, 0.5, 0.9688, 0.5, 0.9855, 0.5, 0.9688, 0.5, 0.9688, 0.5, 0.9855, 0.5, 0.9514, 0.5, 0.9484, 0.5, 0.9484, 0.5, 0.9514, 0.5, 0.9845, 0.5, 0.9891, 0.5, 0.9891, 0.5, 0.9845, 0.5, 0.9688, 0.5, 0.9845, 0.5, 0.9845, 0.5, 0.9687, 0.625, 0.375, 0.625, 0.4062, 0.625, 0.4063, 0.625, 0.375, 0.625, 0.4062, 0.625, 0.4375, 0.625, 0.4375, 0.625, 0.4063, 0.625, 0.9688, 0.625, 1.0, 0.625, 1.0, 0.625, 0.9688, 0.625, 0.8438, 0.625, 0.875, 0.625, 0.875, 0.625, 0.8438, 0.625, 0.8125, 0.625, 0.4375, 0.625, 0.4375, 0.6835, 0.754, 0.625, 0.875, 0.625, 0.9062, 0.625, 0.9063, 0.625, 0.875, 0.625, 0.3438, 0.625, 0.375, 0.625, 0.375, 0.625, 0.3438, 0.625, 0.9375, 0.625, 0.9688, 0.625, 0.9688, 0.625, 0.9375, 0.625, 0.8125, 0.625, 0.8438, 0.625, 0.8438, 0.625, 0.8125, 0.625, 0.9062, 0.625, 0.9375, 0.625, 0.9375, 0.625, 0.9063, 0.625, 0.0, 0.625, 0.25, 0.625, 0.25, 0.625, 0.0, 0.625, 0.25, 0.625, 0.2812, 0.625, 0.2812, 0.625, 0.25, 0.625, 0.2812, 0.625, 0.3125, 0.625, 0.3125, 0.625, 0.2812, 0.625, 0.3125, 0.625, 0.3438, 0.625, 0.3438, 0.625, 0.3125])
me_cube_001.materials.append(mat_material)
me_cube_001.materials.append(mat_foundation)
me_cube_001.materials.append(mat_window)
me_cube_001.materials.append(mat_roof)
me_cube_001.materials.append(mat_material_001)
me_cube_001.use_mirror_vertex_groups = False
me_cube_001.update()

# ---- objects
ob_civilianfactory = bpy.data.objects.new('CivilianFactory', me_cube_001)

# ---- transforms, parenting, visibility, modifiers, constraints
ob_civilianfactory.location = (0.01404, 0.0, 0.0)
ob_civilianfactory.lock_rotations_4d = False
ob_civilianfactory.empty_display_type = 'ARROWS'
ob_civilianfactory.lineart.crease_threshold = 0.0

# ---- collection membership
col_collection.objects.link(ob_civilianfactory)

# ---- scene / render settings (as saved in the file)
scene.frame_start = 1; scene.frame_end = 250; scene.frame_set(1)
scene.render.engine = 'BLENDER_EEVEE_NEXT'
bpy.context.view_layer.update()

# ---- added for rendering (the .blend has no active camera and no usable light): camera, sun
cam_auto = bpy.data.cameras.new('AutoCamera')
cam_auto.lens = 50.0
cam_auto.sensor_width = 36.0
cam_auto.clip_end = 1000.0
ob_auto_camera = bpy.data.objects.new('AutoCamera', cam_auto)
scene.collection.objects.link(ob_auto_camera)
ob_auto_camera.location = (2.96588, -3.66219, 3.20968)
ob_auto_camera.rotation_euler = (1.09748, -7.21219e-08, 0.694738)
scene.camera = ob_auto_camera
light_auto_sun = bpy.data.lights.new('AutoSun', 'SUN')
light_auto_sun.energy = 3.0
light_auto_sun.angle = 0.0523599
ob_auto_sun = bpy.data.objects.new('AutoSun', light_auto_sun)
scene.collection.objects.link(ob_auto_sun)
ob_auto_sun.rotation_euler = (0.872665, 0.174533, 0.523599)
bpy.context.view_layer.update()
